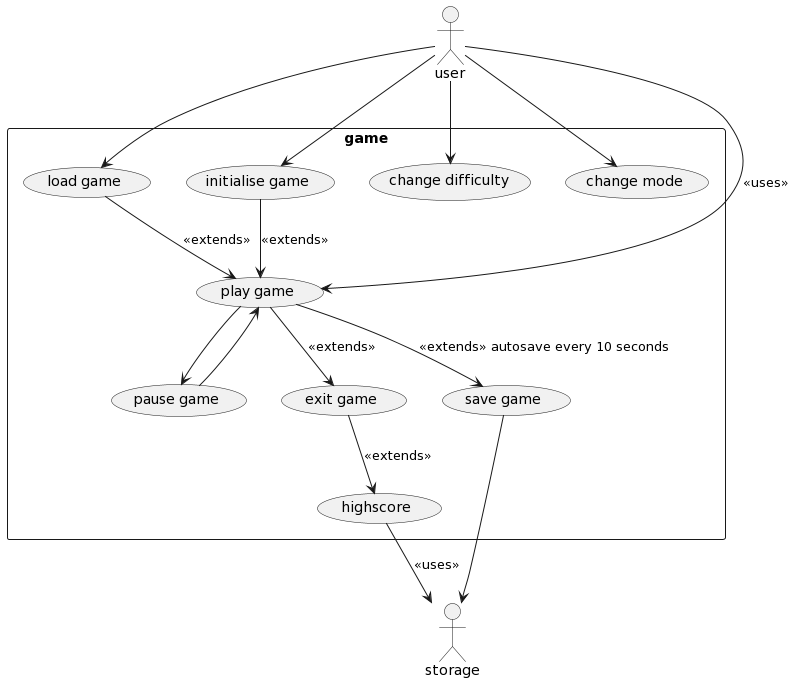

The diagram above was rendered by PlantUML. Its source (embedded in the PNG):
@startuml
skinparam packageStyle rectangle
actor user
actor storage
rectangle game {
user --> (load game)
user --> (initialise game)
user --> (change difficulty)
user --> (change mode)
user --> (play game) : <<uses>>
(load game) --> (play game) : <<extends>>
(play game) --> (pause game)
(pause game) --> (play game)
(initialise game) --> (play game) : <<extends>>
(play game) --> (save game) : <<extends>> autosave every 10 seconds
(play game) --> (exit game) : <<extends>>
(exit game) --> (highscore) : <<extends>> 
(save game) --> storage
(highscore) --> storage : <<uses>>
@enduml